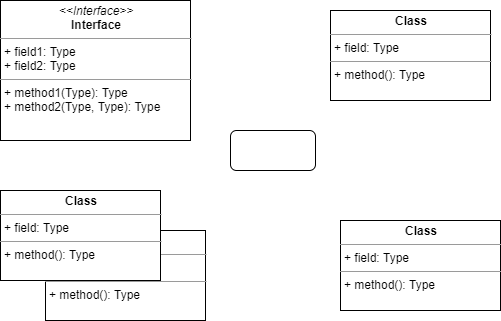

The diagram above was exported from draw.io. Its source (the exported page's mxGraphModel, read from the mxfile embedded in the PNG):
<mxGraphModel dx="890" dy="824" grid="1" gridSize="10" guides="1" tooltips="1" connect="1" arrows="1" fold="1" page="1" pageScale="1" pageWidth="1169" pageHeight="827" math="0" shadow="0">
  <root>
    <mxCell id="0" />
    <mxCell id="1" parent="0" />
    <mxCell id="11" value="&lt;p style=&quot;margin:0px;margin-top:4px;text-align:center;&quot;&gt;&lt;i&gt;&amp;lt;&amp;lt;Interface&amp;gt;&amp;gt;&lt;/i&gt;&lt;br/&gt;&lt;b&gt;Interface&lt;/b&gt;&lt;/p&gt;&lt;hr size=&quot;1&quot;/&gt;&lt;p style=&quot;margin:0px;margin-left:4px;&quot;&gt;+ field1: Type&lt;br/&gt;+ field2: Type&lt;/p&gt;&lt;hr size=&quot;1&quot;/&gt;&lt;p style=&quot;margin:0px;margin-left:4px;&quot;&gt;+ method1(Type): Type&lt;br/&gt;+ method2(Type, Type): Type&lt;/p&gt;" style="verticalAlign=top;align=left;overflow=fill;fontSize=12;fontFamily=Helvetica;html=1;" vertex="1" parent="1">
      <mxGeometry x="340" y="180" width="190" height="140" as="geometry" />
    </mxCell>
    <mxCell id="12" value="&lt;p style=&quot;margin:0px;margin-top:4px;text-align:center;&quot;&gt;&lt;b&gt;Class&lt;/b&gt;&lt;/p&gt;&lt;hr size=&quot;1&quot;/&gt;&lt;p style=&quot;margin:0px;margin-left:4px;&quot;&gt;+ field: Type&lt;/p&gt;&lt;hr size=&quot;1&quot;/&gt;&lt;p style=&quot;margin:0px;margin-left:4px;&quot;&gt;+ method(): Type&lt;/p&gt;" style="verticalAlign=top;align=left;overflow=fill;fontSize=12;fontFamily=Helvetica;html=1;" vertex="1" parent="1">
      <mxGeometry x="385" y="410" width="160" height="90" as="geometry" />
    </mxCell>
    <mxCell id="13" value="&lt;p style=&quot;margin:0px;margin-top:4px;text-align:center;&quot;&gt;&lt;b&gt;Class&lt;/b&gt;&lt;/p&gt;&lt;hr size=&quot;1&quot;/&gt;&lt;p style=&quot;margin:0px;margin-left:4px;&quot;&gt;+ field: Type&lt;/p&gt;&lt;hr size=&quot;1&quot;/&gt;&lt;p style=&quot;margin:0px;margin-left:4px;&quot;&gt;+ method(): Type&lt;/p&gt;" style="verticalAlign=top;align=left;overflow=fill;fontSize=12;fontFamily=Helvetica;html=1;" vertex="1" parent="1">
      <mxGeometry x="340" y="370" width="160" height="90" as="geometry" />
    </mxCell>
    <mxCell id="14" value="" style="rounded=1;whiteSpace=wrap;html=1;" vertex="1" parent="1">
      <mxGeometry x="570" y="310" width="85" height="40" as="geometry" />
    </mxCell>
    <mxCell id="15" value="&lt;p style=&quot;margin:0px;margin-top:4px;text-align:center;&quot;&gt;&lt;b&gt;Class&lt;/b&gt;&lt;/p&gt;&lt;hr size=&quot;1&quot;/&gt;&lt;p style=&quot;margin:0px;margin-left:4px;&quot;&gt;+ field: Type&lt;/p&gt;&lt;hr size=&quot;1&quot;/&gt;&lt;p style=&quot;margin:0px;margin-left:4px;&quot;&gt;+ method(): Type&lt;/p&gt;" style="verticalAlign=top;align=left;overflow=fill;fontSize=12;fontFamily=Helvetica;html=1;" vertex="1" parent="1">
      <mxGeometry x="680" y="400" width="160" height="90" as="geometry" />
    </mxCell>
    <mxCell id="16" value="&lt;p style=&quot;margin:0px;margin-top:4px;text-align:center;&quot;&gt;&lt;b&gt;Class&lt;/b&gt;&lt;/p&gt;&lt;hr size=&quot;1&quot;/&gt;&lt;p style=&quot;margin:0px;margin-left:4px;&quot;&gt;+ field: Type&lt;/p&gt;&lt;hr size=&quot;1&quot;/&gt;&lt;p style=&quot;margin:0px;margin-left:4px;&quot;&gt;+ method(): Type&lt;/p&gt;" style="verticalAlign=top;align=left;overflow=fill;fontSize=12;fontFamily=Helvetica;html=1;" vertex="1" parent="1">
      <mxGeometry x="670" y="190" width="160" height="90" as="geometry" />
    </mxCell>
  </root>
</mxGraphModel>